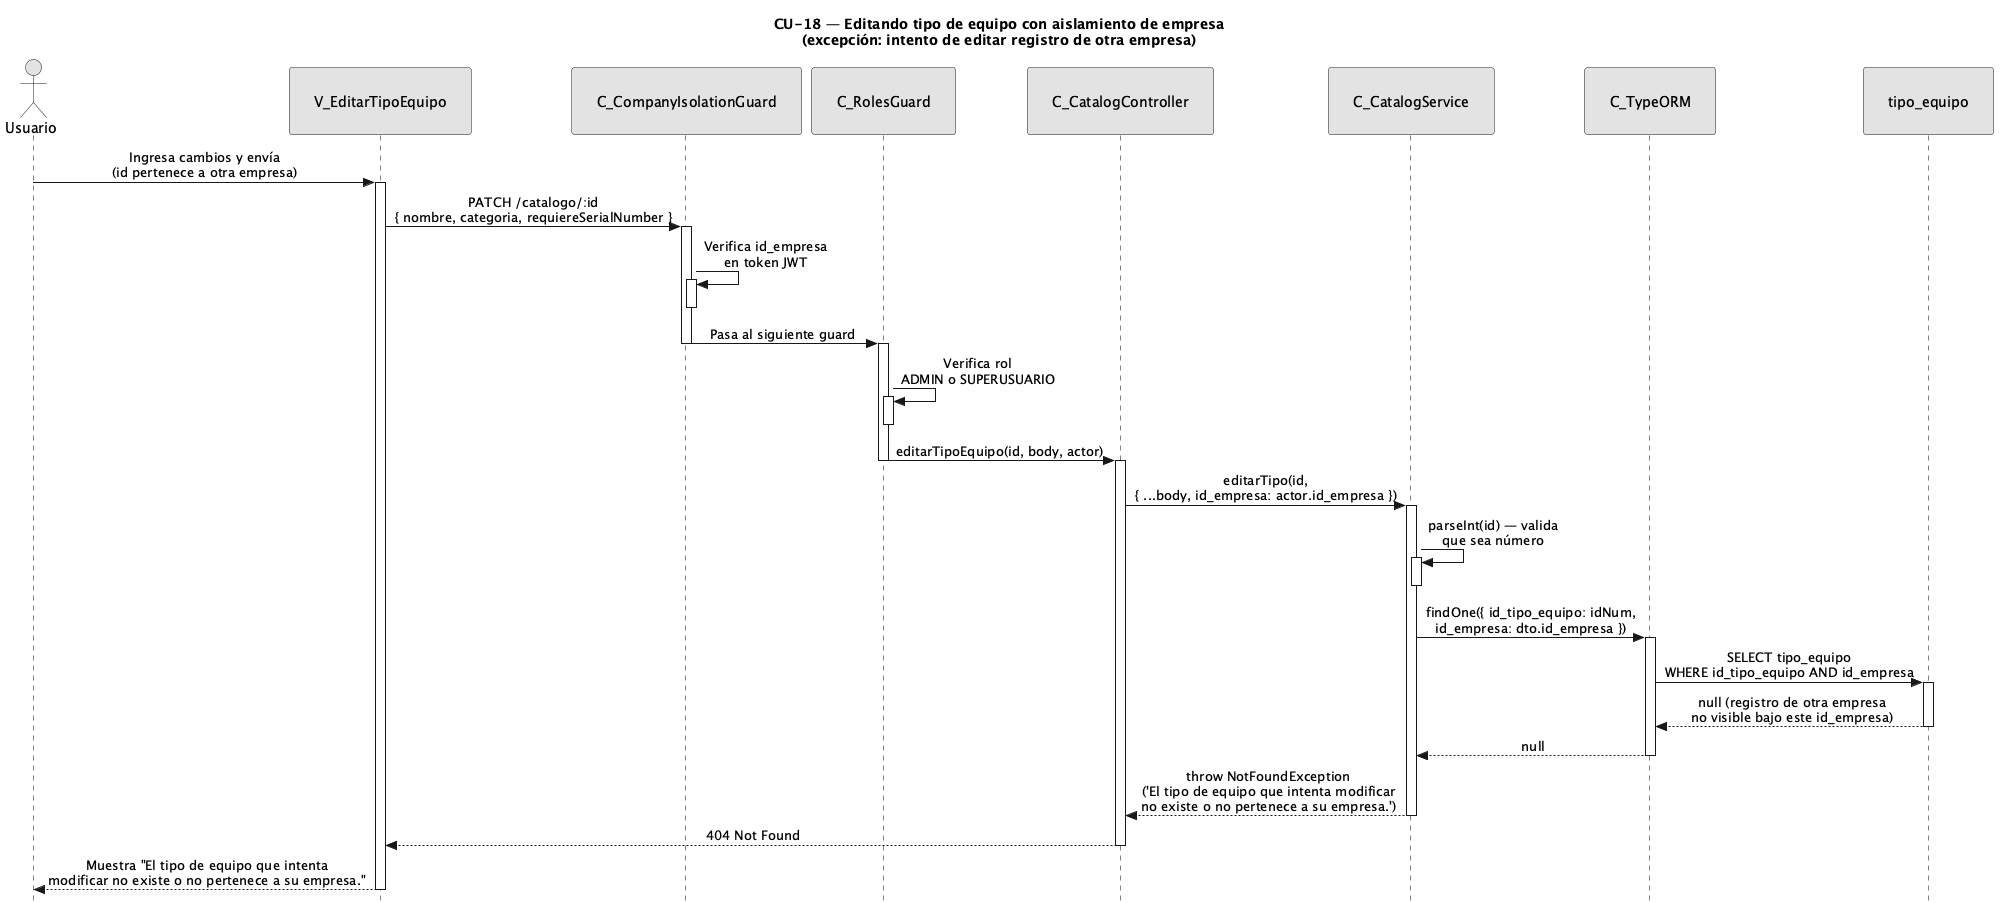

The diagram above was rendered by PlantUML. Its source (embedded in the PNG):
@startuml CU18-exc-registro-otra-empresa
title CU-18 — Editando tipo de equipo con aislamiento de empresa\n(excepción: intento de editar registro de otra empresa)

skinparam style strictuml
skinparam monochrome true
skinparam shadowing false
skinparam sequenceMessageAlign center
<style>
sequenceDiagram {
  participant {
    padding 25
  }
  actor {
    padding 20
  }
}
</style>
skinparam sequence {
  MessageAlign center
  LifeLineBorderColor black
}
hide footbox

actor "Usuario" as user
participant "V_EditarTipoEquipo" as view
participant "C_CompanyIsolationGuard" as cig
participant "C_RolesGuard" as rg
participant "C_CatalogController" as ctrl
participant "C_CatalogService" as svc
participant "C_TypeORM" as orm
participant "tipo_equipo" as tent

user -> view : Ingresa cambios y envía\n(id pertenece a otra empresa)
activate view

view -> cig : PATCH /catalogo/:id\n{ nombre, categoria, requiereSerialNumber }
activate cig

cig -> cig : Verifica id_empresa\nen token JWT
activate cig
deactivate cig

cig -> rg : Pasa al siguiente guard
deactivate cig
activate rg

rg -> rg : Verifica rol\nADMIN o SUPERUSUARIO
activate rg
deactivate rg

rg -> ctrl : editarTipoEquipo(id, body, actor)
deactivate rg
activate ctrl

ctrl -> svc : editarTipo(id,\n{ ...body, id_empresa: actor.id_empresa })
activate svc

svc -> svc : parseInt(id) — valida\nque sea número
activate svc
deactivate svc

svc -> orm : findOne({ id_tipo_equipo: idNum,\nid_empresa: dto.id_empresa })
activate orm

orm -> tent : SELECT tipo_equipo\nWHERE id_tipo_equipo AND id_empresa
activate tent
tent --> orm : null (registro de otra empresa\nno visible bajo este id_empresa)
deactivate tent

orm --> svc : null
deactivate orm

svc --> ctrl : throw NotFoundException\n('El tipo de equipo que intenta modificar\nno existe o no pertenece a su empresa.')
deactivate svc

ctrl --> view : 404 Not Found
deactivate ctrl

view --> user : Muestra "El tipo de equipo que intenta\nmodificar no existe o no pertenece a su empresa."
deactivate view

@enduml